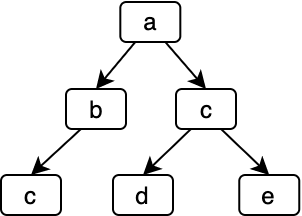

The diagram above was exported from draw.io. Its source (the exported page's mxGraphModel, read from the mxfile embedded in the PNG):
<mxGraphModel dx="1383" dy="588" grid="0" gridSize="10" guides="1" tooltips="1" connect="1" arrows="1" fold="1" page="0" pageScale="1" pageWidth="850" pageHeight="1100" math="0" shadow="0">
  <root>
    <mxCell id="0" />
    <mxCell id="1" parent="0" />
    <mxCell id="2" value="a" style="rounded=1;whiteSpace=wrap;html=1;" vertex="1" parent="1">
      <mxGeometry x="983.66" y="988.5" width="30" height="20" as="geometry" />
    </mxCell>
    <mxCell id="3" value="c" style="rounded=1;whiteSpace=wrap;html=1;" vertex="1" parent="1">
      <mxGeometry x="1011.5" y="1032" width="30" height="20" as="geometry" />
    </mxCell>
    <mxCell id="4" value="d" style="rounded=1;whiteSpace=wrap;html=1;" vertex="1" parent="1">
      <mxGeometry x="980" y="1075" width="30" height="20" as="geometry" />
    </mxCell>
    <mxCell id="5" value="e" style="rounded=1;whiteSpace=wrap;html=1;" vertex="1" parent="1">
      <mxGeometry x="1043.13" y="1075" width="30" height="20" as="geometry" />
    </mxCell>
    <mxCell id="6" value="" style="endArrow=classic;html=1;exitX=0.75;exitY=1;exitDx=0;exitDy=0;entryX=0.5;entryY=0;entryDx=0;entryDy=0;" edge="1" source="2" target="3" parent="1">
      <mxGeometry width="50" height="50" relative="1" as="geometry">
        <mxPoint x="971.16" y="1018.5" as="sourcePoint" />
        <mxPoint x="948.66" y="1047.5" as="targetPoint" />
      </mxGeometry>
    </mxCell>
    <mxCell id="7" value="" style="endArrow=classic;html=1;exitX=0.75;exitY=1;exitDx=0;exitDy=0;entryX=0.5;entryY=0;entryDx=0;entryDy=0;" edge="1" source="3" target="5" parent="1">
      <mxGeometry width="50" height="50" relative="1" as="geometry">
        <mxPoint x="1009.16" y="1019.5" as="sourcePoint" />
        <mxPoint x="1031.6599999999999" y="1048.5" as="targetPoint" />
      </mxGeometry>
    </mxCell>
    <mxCell id="8" value="" style="endArrow=classic;html=1;exitX=0.25;exitY=1;exitDx=0;exitDy=0;entryX=0.5;entryY=0;entryDx=0;entryDy=0;" edge="1" source="3" target="4" parent="1">
      <mxGeometry width="50" height="50" relative="1" as="geometry">
        <mxPoint x="1039.1599999999999" y="1068.5" as="sourcePoint" />
        <mxPoint x="1061.6599999999999" y="1091.5" as="targetPoint" />
      </mxGeometry>
    </mxCell>
    <mxCell id="9" value="b" style="rounded=1;whiteSpace=wrap;html=1;" vertex="1" parent="1">
      <mxGeometry x="956.5" y="1032" width="30" height="20" as="geometry" />
    </mxCell>
    <mxCell id="10" value="" style="endArrow=classic;html=1;exitX=0.25;exitY=1;exitDx=0;exitDy=0;entryX=0.5;entryY=0;entryDx=0;entryDy=0;" edge="1" source="2" target="9" parent="1">
      <mxGeometry width="50" height="50" relative="1" as="geometry">
        <mxPoint x="1016.16" y="1018.5" as="sourcePoint" />
        <mxPoint x="1031.6599999999999" y="1046.5" as="targetPoint" />
      </mxGeometry>
    </mxCell>
    <mxCell id="11" value="c" style="rounded=1;whiteSpace=wrap;html=1;" vertex="1" parent="1">
      <mxGeometry x="924" y="1075" width="30" height="20" as="geometry" />
    </mxCell>
    <mxCell id="12" value="" style="endArrow=classic;html=1;exitX=0.25;exitY=1;exitDx=0;exitDy=0;entryX=0.5;entryY=0;entryDx=0;entryDy=0;" edge="1" source="9" target="11" parent="1">
      <mxGeometry width="50" height="50" relative="1" as="geometry">
        <mxPoint x="940.3800000000001" y="1061.5" as="sourcePoint" />
        <mxPoint x="920.8800000000001" y="1089.4999999999998" as="targetPoint" />
      </mxGeometry>
    </mxCell>
  </root>
</mxGraphModel>